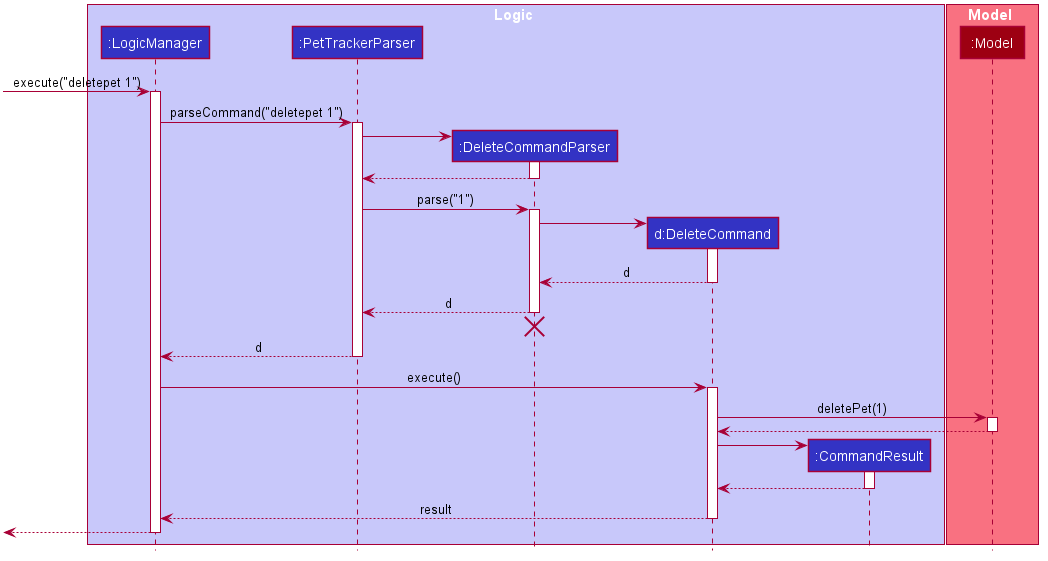

The diagram above was rendered by PlantUML. Its source (embedded in the PNG):
@startuml








skinparam BackgroundColor #FFFFFFF

skinparam Shadowing false

skinparam Class {
    FontColor #FFFFFF
    BorderThickness 1
    BorderColor #FFFFFF
    StereotypeFontColor #FFFFFF
    FontName Arial
}

skinparam Actor {
    BorderColor #000000
    Color #000000
    FontName Arial
}

skinparam Sequence {
    MessageAlign center
    BoxFontSize 15
    BoxPadding 0
    BoxFontColor #FFFFFF
    FontName Arial
}

skinparam Participant {
    FontColor #FFFFFFF
    Padding 20
}

skinparam MinClassWidth 50
skinparam ParticipantPadding 10
skinparam Shadowing false
skinparam DefaultTextAlignment center
skinparam packageStyle Rectangle

hide footbox
hide members
hide circle

box Logic #C8C8FA
participant ":LogicManager" as LogicManager #3333C4
participant ":PetTrackerParser" as PetTrackerParser #3333C4
participant ":DeleteCommandParser" as DeleteCommandParser #3333C4
participant "d:DeleteCommand" as DeleteCommand #3333C4
participant ":CommandResult" as CommandResult #3333C4
end box

box Model #F97181
participant ":Model" as Model #9D0012
end box

[-> LogicManager : execute("deletepet 1")
activate LogicManager

LogicManager -> PetTrackerParser : parseCommand("deletepet 1")
activate PetTrackerParser

create DeleteCommandParser
PetTrackerParser -> DeleteCommandParser
activate DeleteCommandParser

DeleteCommandParser --> PetTrackerParser
deactivate DeleteCommandParser

PetTrackerParser -> DeleteCommandParser : parse("1")
activate DeleteCommandParser

create DeleteCommand
DeleteCommandParser -> DeleteCommand
activate DeleteCommand

DeleteCommand --> DeleteCommandParser : d
deactivate DeleteCommand

DeleteCommandParser --> PetTrackerParser : d
deactivate DeleteCommandParser
DeleteCommandParser -[hidden]-> PetTrackerParser
destroy DeleteCommandParser

PetTrackerParser --> LogicManager : d
deactivate PetTrackerParser

LogicManager -> DeleteCommand : execute()
activate DeleteCommand

DeleteCommand -> Model : deletePet(1)
activate Model

Model --> DeleteCommand
deactivate Model

create CommandResult
DeleteCommand -> CommandResult
activate CommandResult

CommandResult --> DeleteCommand
deactivate CommandResult

DeleteCommand --> LogicManager : result
deactivate DeleteCommand

[<--LogicManager
deactivate LogicManager
@enduml